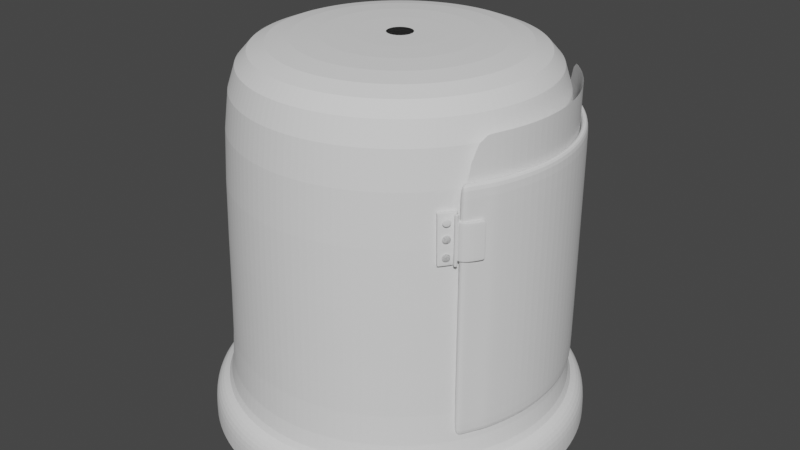 # Source: Lightv6.blend  (saved by Blender 3.4.6; exported with 4.5.12 LTS)
import bpy
from mathutils import Matrix  # noqa: F401  (used for matrix-valued properties, if any)

bpy.ops.wm.read_factory_settings(use_empty=True)
scene = bpy.context.scene
scene.name = 'Scene'

# ---- collections
col_collection = bpy.data.collections.new('Collection'); scene.collection.children.link(col_collection)

# ---- node groups
ng_auto_smooth = bpy.data.node_groups.new('Auto Smooth', 'GeometryNodeTree')
_s = ng_auto_smooth.interface.new_socket(name='Geometry', in_out='OUTPUT', socket_type='NodeSocketGeometry')
_s = ng_auto_smooth.interface.new_socket(name='Geometry', in_out='INPUT', socket_type='NodeSocketGeometry')
_s = ng_auto_smooth.interface.new_socket(name='Angle', in_out='INPUT', socket_type='NodeSocketFloat')
_s.subtype = 'ANGLE'
_s.min_value = 0.0
_s.max_value = 3.142
ng_auto_smooth.is_modifier = True
_N = ng_auto_smooth.nodes; _L = ng_auto_smooth.links
n0 = _N.new('NodeGroupOutput'); n0.name = 'Group Output'; n0.location = (480, -100)
n1 = _N.new('NodeGroupInput'); n1.name = 'Group Input'; n1.location = (-420, -300)
n2 = _N.new('NodeGroupInput'); n2.name = 'Group Input.001'; n2.location = (-60, -100)
n3 = _N.new('GeometryNodeSetShadeSmooth'); n3.name = 'Set Shade Smooth'; n3.location = (120, -100)
n3.domain = 'EDGE'
n4 = _N.new('GeometryNodeSetShadeSmooth'); n4.name = 'Set Shade Smooth.001'; n4.location = (300, -100)
n5 = _N.new('GeometryNodeInputMeshEdgeAngle'); n5.name = 'Edge Angle'; n5.location = (-420, -220)
n6 = _N.new('GeometryNodeInputEdgeSmooth'); n6.name = 'Is Edge Smooth'; n6.location = (-60, -160)
n7 = _N.new('GeometryNodeInputShadeSmooth'); n7.name = 'Is Face Smooth'; n7.location = (-240, -340)
n8 = _N.new('FunctionNodeBooleanMath'); n8.name = 'Boolean Math'; n8.location = (-60, -220)
n9 = _N.new('FunctionNodeCompare'); n9.name = 'Compare'; n9.location = (-240, -180)
n9.operation = 'LESS_EQUAL'
_L.new(n5.outputs[0], n9.inputs[0])
_L.new(n4.outputs[0], n0.inputs[0])
_L.new(n1.outputs[1], n9.inputs[1])
_L.new(n9.outputs[0], n8.inputs[0])
_L.new(n7.outputs[0], n8.inputs[1])
_L.new(n2.outputs[0], n3.inputs[0])
_L.new(n6.outputs[0], n3.inputs[1])
_L.new(n3.outputs[0], n4.inputs[0])
_L.new(n8.outputs[0], n3.inputs[2])
n0.is_active_output = True

# ---- world
world_world = bpy.data.worlds.new('World'); scene.world = world_world
world_world.use_nodes = True; world_world.node_tree.nodes.clear()
_N = world_world.node_tree.nodes; _L = world_world.node_tree.links
n0 = _N.new('ShaderNodeOutputWorld'); n0.name = 'World Output'; n0.location = (300, 300)
n1 = _N.new('ShaderNodeBackground'); n1.name = 'Background'; n1.location = (10, 300)
n1.inputs[0].default_value = (0.05088, 0.05088, 0.05088, 1.0)
_L.new(n1.outputs[0], n0.inputs[0])
n0.is_active_output = True
world_world.color = (0.05088, 0.05088, 0.05088)
world_world.use_sun_shadow = False
world_world.sun_shadow_jitter_overblur = 0.0

# ---- meshes
me_circle = bpy.data.meshes.new('Circle')
me_circle.from_pydata([(0.0, 1.0, 0.0), (-0.1951, 0.9808, 0.0), (-0.3827, 0.9239, 0.0), (-0.5556, 0.8315, 0.0), (-0.7071, 0.7071, 0.0), (-0.8315, 0.5556, 0.0), (-0.9239, 0.3827, 0.0), (-0.9808, 0.1951, 0.0), (-1.0, 0.0, 0.0), (-0.9808, -0.1951, 0.0), (-0.9239, -0.3827, 0.0), (-0.8315, -0.5556, 0.0), (-0.7071, -0.7071, 0.0), (-0.5556, -0.8315, 0.0), (-0.3827, -0.9239, 0.0), (-0.1951, -0.9808, 0.0), (0.0, -1.0, 0.0), (0.1951, -0.9808, 0.0), (0.3827, -0.9239, 0.0), (0.5556, -0.8315, 0.0), (0.7071, -0.7071, 0.0), (0.8315, -0.5556, 0.0), (0.9239, -0.3827, 0.0), (0.9808, -0.1951, 0.0), (1.0, 0.0, 0.0), (0.9808, 0.1951, 0.0), (0.9239, 0.3827, 0.0), (0.8315, 0.5556, 0.0), (0.7071, 0.7071, 0.0), (0.5556, 0.8315, 0.0), (0.3827, 0.9239, 0.0), (0.1951, 0.9808, 0.0), (-1.561e-09, 0.871, 0.1969), (-0.1699, 0.8543, 0.1969), (-0.3333, 0.8047, 0.1969), (-0.4839, 0.7243, 0.1969), (-0.6159, 0.6159, 0.1969), (-0.7243, 0.4839, 0.1969), (-0.8047, 0.3333, 0.1969), (-0.8543, 0.1699, 0.1969), (-0.871, 1.922e-09, 0.1969), (-0.8543, -0.1699, 0.1969), (-0.8047, -0.3333, 0.1969), (-0.7243, -0.4839, 0.1969), (-0.6159, -0.6159, 0.1969), (-0.4839, -0.7243, 0.1969), (-0.3333, -0.8047, 0.1969), (-0.1699, -0.8543, 0.1969), (-1.561e-09, -0.871, 0.1969), (0.1699, -0.8543, 0.1969), (0.3333, -0.8047, 0.1969), (0.4839, -0.7243, 0.1969), (0.6159, -0.6159, 0.1969), (0.7243, -0.4839, 0.1969), (0.8047, -0.3333, 0.1969), (0.8543, -0.1699, 0.1969), (0.871, 1.922e-09, 0.1969), (0.8543, 0.1699, 0.1969), (0.8047, 0.3333, 0.1969), (0.7243, 0.4839, 0.1969), (0.6159, 0.6159, 0.1969), (0.4839, 0.7243, 0.1969), (0.3333, 0.8047, 0.1969), (0.1699, 0.8543, 0.1969), (-1.561e-09, 0.871, 1.843), (-0.1699, 0.8543, 1.843), (-0.3333, 0.8047, 1.843), (-0.4839, 0.7243, 1.843), (-0.6159, 0.6159, 1.843), (-0.7243, 0.4839, 1.843), (-0.8047, 0.3333, 1.843), (-0.8543, 0.1699, 1.843), (-0.871, 1.922e-09, 1.843), (-0.8543, -0.1699, 1.843), (-0.8047, -0.3333, 1.843), (-0.7243, -0.4839, 1.843), (-0.6159, -0.6159, 1.843), (-0.4839, -0.7243, 1.843), (-0.3333, -0.8047, 1.843), (-0.1699, -0.8543, 1.843), (-1.561e-09, -0.871, 1.843), (0.1699, -0.8543, 1.843), (0.3333, -0.8047, 1.843), (0.4839, -0.7243, 1.843), (0.6159, -0.6159, 1.843), (0.7243, -0.4839, 1.843), (0.8047, -0.3333, 1.843), (0.8543, -0.1699, 1.843), (0.871, 1.922e-09, 1.843), (0.8543, 0.1699, 1.843), (0.8047, 0.3333, 1.843), (0.7243, 0.4839, 1.843), (0.6159, 0.6159, 1.843), (0.4839, 0.7243, 1.843), (0.3333, 0.8047, 1.843), (0.1699, 0.8543, 1.843), (-9.01e-10, 0.7258, 2.04), (-0.1416, 0.7118, 2.04), (-0.2777, 0.6705, 2.04), (-0.4032, 0.6035, 2.04), (-0.5132, 0.5132, 2.04), (-0.6035, 0.4032, 2.04), (-0.6705, 0.2777, 2.04), (-0.7118, 0.1416, 2.04), (-0.7258, 2.93e-09, 2.04), (-0.7118, -0.1416, 2.04), (-0.6705, -0.2777, 2.04), (-0.6035, -0.4032, 2.04), (-0.5132, -0.5132, 2.04), (-0.4032, -0.6035, 2.04), (-0.2777, -0.6705, 2.04), (-0.1416, -0.7118, 2.04), (-9.01e-10, -0.7258, 2.04), (0.1416, -0.7118, 2.04), (0.2777, -0.6705, 2.04), (0.4032, -0.6035, 2.04), (0.5132, -0.5132, 2.04), (0.6035, -0.4032, 2.04), (0.6705, -0.2777, 2.04), (0.7118, -0.1416, 2.04), (0.7258, 2.93e-09, 2.04), (0.7118, 0.1416, 2.04), (0.6705, 0.2777, 2.04), (0.6035, 0.4032, 2.04), (0.5132, 0.5132, 2.04), (0.4032, 0.6035, 2.04), (0.2777, 0.6705, 2.04), (0.1416, 0.7118, 2.04), (3.301e-09, 0.06653, 2.04), (-0.01298, 0.06525, 2.04), (-0.02546, 0.06146, 2.04), (-0.03696, 0.05531, 2.04), (-0.04704, 0.04704, 2.04), (-0.05531, 0.03696, 2.04), (-0.06146, 0.02546, 2.04), (-0.06525, 0.01298, 2.04), (-0.06653, 2.686e-10, 2.04), (-0.06525, -0.01298, 2.04), (-0.06146, -0.02546, 2.04), (-0.05531, -0.03696, 2.04), (-0.04704, -0.04704, 2.04), (-0.03696, -0.05531, 2.04), (-0.02546, -0.06146, 2.04), (-0.01298, -0.06525, 2.04), (3.301e-09, -0.06653, 2.04), (0.01298, -0.06525, 2.04), (0.02546, -0.06146, 2.04), (0.03696, -0.05531, 2.04), (0.04704, -0.04704, 2.04), (0.05531, -0.03696, 2.04), (0.06146, -0.02546, 2.04), (0.06525, -0.01298, 2.04), (0.06653, 2.686e-10, 2.04), (0.06525, 0.01298, 2.04), (0.06146, 0.02546, 2.04), (0.05531, 0.03696, 2.04), (0.04704, 0.04704, 2.04), (0.03696, 0.05531, 2.04), (0.02546, 0.06146, 2.04), (0.01298, 0.06525, 2.04), (0.0, 1.0, 0.1369), (-7.3e-10, 0.9397, 0.1969), (-0.1833, 0.9217, 0.1969), (-0.1951, 0.9808, 0.1369), (-0.3596, 0.8682, 0.1969), (-0.3827, 0.9239, 0.1369), (-0.5221, 0.7813, 0.1969), (-0.5556, 0.8315, 0.1369), (-0.6645, 0.6645, 0.1969), (-0.7071, 0.7071, 0.1369), (-0.7813, 0.5221, 0.1969), (-0.8315, 0.5556, 0.1369), (-0.8682, 0.3596, 0.1969), (-0.9239, 0.3827, 0.1369), (-0.9217, 0.1833, 0.1969), (-0.9808, 0.1951, 0.1369), (-0.9397, 8.984e-10, 0.1969), (-1.0, 0.0, 0.1369), (-0.9217, -0.1833, 0.1969), (-0.9808, -0.1951, 0.1369), (-0.8682, -0.3596, 0.1969), (-0.9239, -0.3827, 0.1369), (-0.7813, -0.5221, 0.1969), (-0.8315, -0.5556, 0.1369), (-0.6645, -0.6645, 0.1969), (-0.7071, -0.7071, 0.1369), (-0.5221, -0.7813, 0.1969), (-0.5556, -0.8315, 0.1369), (-0.3596, -0.8682, 0.1969), (-0.3827, -0.9239, 0.1369), (-0.1833, -0.9217, 0.1969), (-0.1951, -0.9808, 0.1369), (-7.3e-10, -0.9397, 0.1969), (0.0, -1.0, 0.1369), (0.1833, -0.9217, 0.1969), (0.1951, -0.9808, 0.1369), (0.3596, -0.8682, 0.1969), (0.3827, -0.9239, 0.1369), (0.5221, -0.7813, 0.1969), (0.5556, -0.8315, 0.1369), (0.6645, -0.6645, 0.1969), (0.7071, -0.7071, 0.1369), (0.7813, -0.5221, 0.1969), (0.8315, -0.5556, 0.1369), (0.8682, -0.3596, 0.1969), (0.9239, -0.3827, 0.1369), (0.9217, -0.1833, 0.1969), (0.9808, -0.1951, 0.1369), (0.9397, 8.984e-10, 0.1969), (1.0, 0.0, 0.1369), (0.9217, 0.1833, 0.1969), (0.9808, 0.1951, 0.1369), (0.8682, 0.3596, 0.1969), (0.9239, 0.3827, 0.1369), (0.7813, 0.5221, 0.1969), (0.8315, 0.5556, 0.1369), (0.6645, 0.6645, 0.1969), (0.7071, 0.7071, 0.1369), (0.5221, 0.7813, 0.1969), (0.5556, 0.8315, 0.1369), (0.3596, 0.8682, 0.1969), (0.3827, 0.9239, 0.1369), (0.1833, 0.9217, 0.1969), (0.1951, 0.9808, 0.1369), (0.7243, -0.4839, 0.1969), (0.8047, -0.3333, 0.1969), (0.8543, -0.1699, 0.1969), (0.871, 1.922e-09, 0.1969), (0.8543, 0.1699, 0.1969), (0.8047, 0.3333, 0.1969), (0.7243, 0.4839, 0.1969), (0.6159, 0.6159, 0.1969), (0.4839, 0.7243, 0.1969), (0.7243, -0.4839, 1.843), (0.8047, -0.3333, 1.843), (0.8543, -0.1699, 1.843), (0.871, 1.922e-09, 1.843), (0.8543, 0.1699, 1.843), (0.8047, 0.3333, 1.843), (0.7243, 0.4839, 1.843), (0.6159, 0.6159, 1.843), (0.4839, 0.7243, 1.843)], [], [(196, 50, 49, 194), (170, 37, 36, 168), (198, 51, 50, 196), (172, 38, 37, 170), (164, 34, 33, 162), (200, 52, 51, 198), (174, 39, 38, 172), (202, 53, 52, 200), (176, 40, 39, 174), (204, 54, 53, 202), (178, 41, 40, 176), (206, 55, 54, 204), (180, 42, 41, 178), (208, 56, 55, 206), (182, 43, 42, 180), (210, 57, 56, 208), (184, 44, 43, 182), (212, 58, 57, 210), (186, 45, 44, 184), (214, 59, 58, 212), (188, 46, 45, 186), (216, 60, 59, 214), (190, 47, 46, 188), (161, 32, 63, 222), (218, 61, 60, 216), (192, 48, 47, 190), (166, 35, 34, 164), (220, 62, 61, 218), (194, 49, 48, 192), (168, 36, 35, 166), (222, 63, 62, 220), (12, 185, 183, 11), (26, 213, 211, 25), (13, 187, 185, 12), (27, 215, 213, 26), (14, 189, 187, 13), (1, 163, 160, 0), (28, 217, 215, 27), (15, 191, 189, 14), (2, 165, 163, 1), (29, 219, 217, 28), (16, 193, 191, 15), (3, 167, 165, 2), (30, 221, 219, 29), (17, 195, 193, 16), (4, 169, 167, 3), (31, 223, 221, 30), (18, 197, 195, 17), (5, 171, 169, 4), (0, 160, 223, 31), (19, 199, 197, 18), (6, 173, 171, 5), (20, 201, 199, 19), (7, 175, 173, 6), (21, 203, 201, 20), (8, 177, 175, 7), (22, 205, 203, 21), (9, 179, 177, 8), (23, 207, 205, 22), (10, 181, 179, 9), (24, 209, 207, 23), (11, 183, 181, 10), (25, 211, 209, 24), (47, 79, 78, 46), (34, 66, 65, 33), (61, 93, 92, 60), (48, 80, 79, 47), (35, 67, 66, 34), (62, 94, 93, 61), (49, 81, 80, 48), (36, 68, 67, 35), (63, 95, 94, 62), (50, 82, 81, 49), (37, 69, 68, 36), (32, 64, 95, 63), (51, 83, 82, 50), (38, 70, 69, 37), (52, 84, 83, 51), (39, 71, 70, 38), (53, 85, 84, 52), (40, 72, 71, 39), (54, 86, 85, 53), (41, 73, 72, 40), (55, 87, 86, 54), (42, 74, 73, 41), (56, 88, 87, 55), (43, 75, 74, 42), (57, 89, 88, 56), (44, 76, 75, 43), (58, 90, 89, 57), (45, 77, 76, 44), (59, 91, 90, 58), (46, 78, 77, 45), (33, 65, 64, 32), (60, 92, 91, 59), (82, 114, 113, 81), (69, 101, 100, 68), (64, 96, 127, 95), (83, 115, 114, 82), (70, 102, 101, 69), (84, 116, 115, 83), (71, 103, 102, 70), (85, 117, 116, 84), (72, 104, 103, 71), (86, 118, 117, 85), (73, 105, 104, 72), (87, 119, 118, 86), (74, 106, 105, 73), (88, 120, 119, 87), (75, 107, 106, 74), (89, 121, 120, 88), (76, 108, 107, 75), (90, 122, 121, 89), (77, 109, 108, 76), (91, 123, 122, 90), (78, 110, 109, 77), (65, 97, 96, 64), (92, 124, 123, 91), (79, 111, 110, 78), (66, 98, 97, 65), (93, 125, 124, 92), (80, 112, 111, 79), (67, 99, 98, 66), (94, 126, 125, 93), (81, 113, 112, 80), (68, 100, 99, 67), (95, 127, 126, 94), (117, 149, 148, 116), (104, 136, 135, 103), (118, 150, 149, 117), (105, 137, 136, 104), (119, 151, 150, 118), (106, 138, 137, 105), (120, 152, 151, 119), (107, 139, 138, 106), (121, 153, 152, 120), (108, 140, 139, 107), (122, 154, 153, 121), (109, 141, 140, 108), (123, 155, 154, 122), (110, 142, 141, 109), (97, 129, 128, 96), (124, 156, 155, 123), (111, 143, 142, 110), (98, 130, 129, 97), (125, 157, 156, 124), (112, 144, 143, 111), (99, 131, 130, 98), (126, 158, 157, 125), (113, 145, 144, 112), (100, 132, 131, 99), (127, 159, 158, 126), (114, 146, 145, 113), (101, 133, 132, 100), (96, 128, 159, 127), (115, 147, 146, 114), (102, 134, 133, 101), (116, 148, 147, 115), (103, 135, 134, 102), (163, 162, 161, 160), (165, 164, 162, 163), (167, 166, 164, 165), (169, 168, 166, 167), (171, 170, 168, 169), (173, 172, 170, 171), (175, 174, 172, 173), (177, 176, 174, 175), (179, 178, 176, 177), (181, 180, 178, 179), (183, 182, 180, 181), (185, 184, 182, 183), (187, 186, 184, 185), (189, 188, 186, 187), (191, 190, 188, 189), (193, 192, 190, 191), (195, 194, 192, 193), (197, 196, 194, 195), (199, 198, 196, 197), (201, 200, 198, 199), (203, 202, 200, 201), (205, 204, 202, 203), (207, 206, 204, 205), (209, 208, 206, 207), (211, 210, 208, 209), (213, 212, 210, 211), (215, 214, 212, 213), (217, 216, 214, 215), (219, 218, 216, 217), (221, 220, 218, 219), (223, 222, 220, 221), (160, 161, 222, 223), (162, 33, 32, 161), (232, 241, 240, 231), (225, 234, 233, 224), (226, 235, 234, 225), (227, 236, 235, 226), (228, 237, 236, 227), (229, 238, 237, 228), (230, 239, 238, 229), (231, 240, 239, 230)])
_uv = me_circle.uv_layers.new(name='UVMap')
_uv.uv.foreach_set('vector', [0.0, 0.0, 0.0, 0.0, 0.0, 0.0, 0.0, 0.0, 0.0, 0.0, 0.0, 0.0, 0.0, 0.0, 0.0, 0.0, 0.0, 0.0, 0.0, 0.0, 0.0, 0.0, 0.0, 0.0, 0.0, 0.0, 0.0, 0.0, 0.0, 0.0, 0.0, 0.0, 0.0, 0.0, 0.0, 0.0, 0.0, 0.0, 0.0, 0.0, 0.0, 0.0, 0.0, 0.0, 0.0, 0.0, 0.0, 0.0, 0.0, 0.0, 0.0, 0.0, 0.0, 0.0, 0.0, 0.0, 0.0, 0.0, 0.0, 0.0, 0.0, 0.0, 0.0, 0.0, 0.0, 0.0, 0.0, 0.0, 0.0, 0.0, 0.0, 0.0, 0.0, 0.0, 0.0, 0.0, 0.0, 0.0, 0.0, 0.0, 0.0, 0.0, 0.0, 0.0, 0.0, 0.0, 0.0, 0.0, 0.0, 0.0, 0.0, 0.0, 0.0, 0.0, 0.0, 0.0, 0.0, 0.0, 0.0, 0.0, 0.0, 0.0, 0.0, 0.0, 0.0, 0.0, 0.0, 0.0, 0.0, 0.0, 0.0, 0.0, 0.0, 0.0, 0.0, 0.0, 0.0, 0.0, 0.0, 0.0, 0.0, 0.0, 0.0, 0.0, 0.0, 0.0, 0.0, 0.0, 0.0, 0.0, 0.0, 0.0, 0.0, 0.0, 0.0, 0.0, 0.0, 0.0, 0.0, 0.0, 0.0, 0.0, 0.0, 0.0, 0.0, 0.0, 0.0, 0.0, 0.0, 0.0, 0.0, 0.0, 0.0, 0.0, 0.0, 0.0, 0.0, 0.0, 0.0, 0.0, 0.0, 0.0, 0.0, 0.0, 0.0, 0.0, 0.0, 0.0, 0.0, 0.0, 0.0, 0.0, 0.0, 0.0, 0.0, 0.0, 0.0, 0.0, 0.0, 0.0, 0.0, 0.0, 0.0, 0.0, 0.0, 0.0, 0.0, 0.0, 0.0, 0.0, 0.0, 0.0, 0.0, 0.0, 0.0, 0.0, 0.0, 0.0, 0.0, 0.0, 0.0, 0.0, 0.0, 0.0, 0.0, 0.0, 0.0, 0.0, 0.0, 0.0, 0.0, 0.0, 0.0, 0.0, 0.0, 0.0, 0.0, 0.0, 0.0, 0.0, 0.0, 0.0, 0.0, 0.0, 0.0, 0.0, 0.0, 0.0, 0.0, 0.0, 0.0, 0.0, 0.0, 0.0, 0.0, 0.0, 0.0, 0.0, 0.0, 0.0, 0.0, 0.0, 0.0, 0.0, 0.0, 0.0, 0.0, 0.0, 0.0, 0.0, 0.0, 0.0, 0.0, 0.0, 0.0, 0.0, 0.0, 0.0, 0.0, 0.0, 0.0, 0.0, 0.0, 0.0, 0.0, 0.0, 0.0, 0.0, 0.0, 0.0, 0.0, 0.0, 0.0, 0.0, 0.0, 0.0, 0.0, 0.0, 0.0, 0.0, 0.0, 0.0, 0.0, 0.0, 0.0, 0.0, 0.0, 0.0, 0.0, 0.0, 0.0, 0.0, 0.0, 0.0, 0.0, 0.0, 0.0, 0.0, 0.0, 0.0, 0.0, 0.0, 0.0, 0.0, 0.0, 0.0, 0.0, 0.0, 0.0, 0.0, 0.0, 0.0, 0.0, 0.0, 0.0, 0.0, 0.0, 0.0, 0.0, 0.0, 0.0, 0.0, 0.0, 0.0, 0.0, 0.0, 0.0, 0.0, 0.0, 0.0, 0.0, 0.0, 0.0, 0.0, 0.0, 0.0, 0.0, 0.0, 0.0, 0.0, 0.0, 0.0, 0.0, 0.0, 0.0, 0.0, 0.0, 0.0, 0.0, 0.0, 0.0, 0.0, 0.0, 0.0, 0.0, 0.0, 0.0, 0.0, 0.0, 0.0, 0.0, 0.0, 0.0, 0.0, 0.0, 0.0, 0.0, 0.0, 0.0, 0.0, 0.0, 0.0, 0.0, 0.0, 0.0, 0.0, 0.0, 0.0, 0.0, 0.0, 0.0, 0.0, 0.0, 0.0, 0.0, 0.0, 0.0, 0.0, 0.0, 0.0, 0.0, 0.0, 0.0, 0.0, 0.0, 0.0, 0.0, 0.0, 0.0, 0.0, 0.0, 0.0, 0.0, 0.0, 0.0, 0.0, 0.0, 0.0, 0.0, 0.0, 0.0, 0.0, 0.0, 0.0, 0.0, 0.0, 0.0, 0.0, 0.0, 0.0, 0.0, 0.0, 0.0, 0.0, 0.0, 0.0, 0.0, 0.0, 0.0, 0.0, 0.0, 0.0, 0.0, 0.0, 0.0, 0.0, 0.0, 0.0, 0.0, 0.0, 0.0, 0.0, 0.0, 0.0, 0.0, 0.0, 0.0, 0.0, 0.0, 0.0, 0.0, 0.0, 0.0, 0.0, 0.0, 0.0, 0.0, 0.0, 0.0, 0.0, 0.0, 0.0, 0.0, 0.0, 0.0, 0.0, 0.0, 0.0, 0.0, 0.0, 0.0, 0.0, 0.0, 0.0, 0.0, 0.0, 0.0, 0.0, 0.0, 0.0, 0.0, 0.0, 0.0, 0.0, 0.0, 0.0, 0.0, 0.0, 0.0, 0.0, 0.0, 0.0, 0.0, 0.0, 0.0, 0.0, 0.0, 0.0, 0.0, 0.0, 0.0, 0.0, 0.0, 0.0, 0.0, 0.0, 0.0, 0.0, 0.0, 0.0, 0.0, 0.0, 0.0, 0.0, 0.0, 0.0, 0.0, 0.0, 0.0, 0.0, 0.0, 0.0, 0.0, 0.0, 0.0, 0.0, 0.0, 0.0, 0.0, 0.0, 0.0, 0.0, 0.0, 0.0, 0.0, 0.0, 0.0, 0.0, 0.0, 0.0, 0.0, 0.0, 0.0, 0.0, 0.0, 0.0, 0.0, 0.0, 0.0, 0.0, 0.0, 0.0, 0.0, 0.0, 0.0, 0.0, 0.0, 0.0, 0.0, 0.0, 0.0, 0.0, 0.0, 0.0, 0.0, 0.0, 0.0, 0.0, 0.0, 0.0, 0.0, 0.0, 0.0, 0.0, 0.0, 0.0, 0.0, 0.0, 0.0, 0.0, 0.0, 0.0, 0.0, 0.0, 0.0, 0.0, 0.0, 0.0, 0.0, 0.0, 0.0, 0.0, 0.0, 0.0, 0.0, 0.0, 0.0, 0.0, 0.0, 0.0, 0.0, 0.0, 0.0, 0.0, 0.0, 0.0, 0.0, 0.0, 0.0, 0.0, 0.0, 0.0, 0.0, 0.0, 0.0, 0.0, 0.0, 0.0, 0.0, 0.0, 0.0, 0.0, 0.0, 0.0, 0.0, 0.0, 0.0, 0.0, 0.0, 0.0, 0.0, 0.0, 0.0, 0.0, 0.0, 0.0, 0.0, 0.0, 0.0, 0.0, 0.0, 0.0, 0.0, 0.0, 0.0, 0.0, 0.0, 0.0, 0.0, 0.0, 0.0, 0.0, 0.0, 0.0, 0.0, 0.0, 0.0, 0.0, 0.0, 0.0, 0.0, 0.0, 0.0, 0.0, 0.0, 0.0, 0.0, 0.0, 0.0, 0.0, 0.0, 0.0, 0.0, 0.0, 0.0, 0.0, 0.0, 0.0, 0.0, 0.0, 0.0, 0.0, 0.0, 0.0, 0.0, 0.0, 0.0, 0.0, 0.0, 0.0, 0.0, 0.0, 0.0, 0.0, 0.0, 0.0, 0.0, 0.0, 0.0, 0.0, 0.0, 0.0, 0.0, 0.0, 0.0, 0.0, 0.0, 0.0, 0.0, 0.0, 0.0, 0.0, 0.0, 0.0, 0.0, 0.0, 0.0, 0.0, 0.0, 0.0, 0.0, 0.0, 0.0, 0.0, 0.0, 0.0, 0.0, 0.0, 0.0, 0.0, 0.0, 0.0, 0.0, 0.0, 0.0, 0.0, 0.0, 0.0, 0.0, 0.0, 0.0, 0.0, 0.0, 0.0, 0.0, 0.0, 0.0, 0.0, 0.0, 0.0, 0.0, 0.0, 0.0, 0.0, 0.0, 0.0, 0.0, 0.0, 0.0, 0.0, 0.0, 0.0, 0.0, 0.0, 0.0, 0.0, 0.0, 0.0, 0.0, 0.0, 0.0, 0.0, 0.0, 0.0, 0.0, 0.0, 0.0, 0.0, 0.0, 0.0, 0.0, 0.0, 0.0, 0.0, 0.0, 0.0, 0.0, 0.0, 0.0, 0.0, 0.0, 0.0, 0.0, 0.0, 0.0, 0.0, 0.0, 0.0, 0.0, 0.0, 0.0, 0.0, 0.0, 0.0, 0.0, 0.0, 0.0, 0.0, 0.0, 0.0, 0.0, 0.0, 0.0, 0.0, 0.0, 0.0, 0.0, 0.0, 0.0, 0.0, 0.0, 0.0, 0.0, 0.0, 0.0, 0.0, 0.0, 0.0, 0.0, 0.0, 0.0, 0.0, 0.0, 0.0, 0.0, 0.0, 0.0, 0.0, 0.0, 0.0, 0.0, 0.0, 0.0, 0.0, 0.0, 0.0, 0.0, 0.0, 0.0, 0.0, 0.0, 0.0, 0.0, 0.0, 0.0, 0.0, 0.0, 0.0, 0.0, 0.0, 0.0, 0.0, 0.0, 0.0, 0.0, 0.0, 0.0, 0.0, 0.0, 0.0, 0.0, 0.0, 0.0, 0.0, 0.0, 0.0, 0.0, 0.0, 0.0, 0.0, 0.0, 0.0, 0.0, 0.0, 0.0, 0.0, 0.0, 0.0, 0.0, 0.0, 0.0, 0.0, 0.0, 0.0, 0.0, 0.0, 0.0, 0.0, 0.0, 0.0, 0.0, 0.0, 0.0, 0.0, 0.0, 0.0, 0.0, 0.0, 0.0, 0.0, 0.0, 0.0, 0.0, 0.0, 0.0, 0.0, 0.0, 0.0, 0.0, 0.0, 0.0, 0.0, 0.0, 0.0, 0.0, 0.0, 0.0, 0.0, 0.0, 0.0, 0.0, 0.0, 0.0, 0.0, 0.0, 0.0, 0.0, 0.0, 0.0, 0.0, 0.0, 0.0, 0.0, 0.0, 0.0, 0.0, 0.0, 0.0, 0.0, 0.0, 0.0, 0.0, 0.0, 0.0, 0.0, 0.0, 0.0, 0.0, 0.0, 0.0, 0.0, 0.0, 0.0, 0.0, 0.0, 0.0, 0.0, 0.0, 0.0, 0.0, 0.0, 0.0, 0.0, 0.0, 0.0, 0.0, 0.0, 0.0, 0.0, 0.0, 0.0, 0.0, 0.0, 0.0, 0.0, 0.0, 0.0, 0.0, 0.0, 0.0, 0.0, 0.0, 0.0, 0.0, 0.0, 0.0, 0.0, 0.0, 0.0, 0.0, 0.0, 0.0, 0.0, 0.0, 0.0, 0.0, 0.0, 0.0, 0.0, 0.0, 0.0, 0.0, 0.0, 0.0, 0.0, 0.0, 0.0, 0.0, 0.0, 0.0, 0.0, 0.0, 0.0, 0.0, 0.0, 0.0, 0.0, 0.0, 0.0, 0.0, 0.0, 0.0, 0.0, 0.0, 0.0, 0.0, 0.0, 0.0, 0.0, 0.0, 0.0, 0.0, 0.0, 0.0, 0.0, 0.0, 0.0, 0.0, 0.0, 0.0, 0.0, 0.0, 0.0, 0.0, 0.0, 0.0, 0.0, 0.0, 0.0, 0.0, 0.0, 0.0, 0.0, 0.0, 0.0, 0.0, 0.0, 0.0, 0.0, 0.0, 0.0, 0.0, 0.0, 0.0, 0.0, 0.0, 0.0, 0.0, 0.0, 0.0, 0.0, 0.0, 0.0, 0.0, 0.0, 0.0, 0.0, 0.0, 0.0, 0.0, 0.0, 0.0, 0.0, 0.0, 0.0, 0.0, 0.0, 0.0, 0.0, 0.0, 0.0, 0.0, 0.0, 0.0, 0.0, 0.0, 0.0, 0.0, 0.0, 0.0, 0.0, 0.0, 0.0, 0.0, 0.0, 0.0, 0.0, 0.0, 0.0, 0.0, 0.0, 0.0, 0.0, 0.0, 0.0, 0.0, 0.0, 0.0, 0.0, 0.0, 0.0, 0.0, 0.0, 0.0, 0.0, 0.0, 0.0, 0.0, 0.0, 0.0, 0.0, 0.0, 0.0, 0.0, 0.0, 0.0, 0.0, 0.0, 0.0, 0.0, 0.0, 0.0, 0.0, 0.0, 0.0, 0.0, 0.0, 0.0, 0.0, 0.0, 0.0, 0.0, 0.0, 0.0, 0.0, 0.0, 0.0, 0.0, 0.0, 0.0, 0.0, 0.0, 0.0, 0.0, 0.0, 0.0, 0.0, 0.0, 0.0, 0.0, 0.0, 0.0, 0.0, 0.0, 0.0, 0.0, 0.0, 0.0, 0.0, 0.0, 0.0, 0.0, 0.0, 0.0, 0.0, 0.0, 0.0, 0.0, 0.0, 0.0, 0.0, 0.0, 0.0, 0.0, 0.0, 0.0, 0.0, 0.0, 0.0, 0.0, 0.0, 0.0, 0.0, 0.0, 0.0, 0.0, 0.0, 0.0, 0.0, 0.0, 0.0, 0.0, 0.0, 0.0, 0.0, 0.0, 0.0, 0.0, 0.0, 0.0, 0.0, 0.0, 0.0, 0.0, 0.0, 0.0, 0.0, 0.0, 0.0, 0.0, 0.0, 0.0, 0.0, 0.0, 0.0, 0.0, 0.0, 0.0, 0.0, 0.0, 0.0, 0.0, 0.0, 0.0, 0.0, 0.0, 0.0, 0.0, 0.0, 0.0, 0.0, 0.0, 0.0, 0.0, 0.0, 0.0, 0.0, 0.0, 0.0, 0.0, 0.0, 0.0, 0.0, 0.0, 0.0, 0.0, 0.0, 0.0, 0.0, 0.0, 0.0, 0.0, 0.0, 0.0, 0.0, 0.0, 0.0, 0.0, 0.0, 0.0, 0.0, 0.0, 0.0, 0.0, 0.0, 0.0, 0.0, 0.0, 0.0, 0.0, 0.0, 0.0, 0.0, 0.0, 0.0, 0.0, 0.0, 0.0, 0.0, 0.0, 0.0, 0.0, 0.0, 0.0, 0.0, 0.0, 0.0, 0.0, 0.0, 0.0, 0.0, 0.0, 0.0, 0.0, 0.0, 0.0, 0.0, 0.0, 0.0, 0.0, 0.0, 0.0, 0.0, 0.0, 0.0, 0.0, 0.0, 0.0, 0.0, 0.0, 0.0, 0.0, 0.0, 0.0, 0.0, 0.0, 0.0, 0.0, 0.0, 0.0, 0.0, 0.0, 0.0, 0.0, 0.0, 0.0, 0.0, 0.0, 0.0, 0.0, 0.0, 0.0, 0.0, 0.0, 0.0, 0.0, 0.0, 0.0, 0.0, 0.0, 0.0, 0.0, 0.0, 0.0, 0.0, 0.0, 0.0, 0.0, 0.0, 0.0, 0.0, 0.0, 0.0, 0.0, 0.0, 0.0, 0.0, 0.0, 0.0, 0.0, 0.0, 0.0, 0.0, 0.0, 0.0, 0.0, 0.0, 0.0, 0.0, 0.0, 0.0, 0.0, 0.0, 0.0, 0.0, 0.0, 0.0, 0.0, 0.0, 0.0, 0.0, 0.0, 0.0, 0.0, 0.0, 0.0, 0.0, 0.0, 0.0, 0.0, 0.0, 0.0, 0.0, 0.0, 0.0, 0.0, 0.0, 0.0, 0.0, 0.0, 0.0, 0.0, 0.0, 0.0, 0.0, 0.0, 0.0, 0.0, 0.0, 0.0, 0.0, 0.0, 0.0, 0.0, 0.0, 0.0, 0.0, 0.0, 0.0, 0.0, 0.0, 0.0, 0.0, 0.0, 0.0, 0.0, 0.0, 0.0, 0.0, 0.0, 0.0, 0.0, 0.0, 0.0, 0.0, 0.0, 0.0, 0.0, 0.0, 0.0, 0.0, 0.0, 0.0, 0.0, 0.0, 0.0, 0.0, 0.0, 0.0, 0.0, 0.0, 0.0, 0.0, 0.0, 0.0, 0.0, 0.0, 0.0, 0.0, 0.0, 0.0, 0.0, 0.0, 0.0, 0.0, 0.0, 0.0, 0.0, 0.0, 0.0, 0.0, 0.0, 0.0, 0.0, 0.0, 0.0, 0.0, 0.0, 0.0, 0.0, 0.0, 0.0, 0.0, 0.0, 0.0, 0.0, 0.0, 0.0, 0.0, 0.0, 0.0, 0.0, 0.0, 0.0, 0.0, 0.0, 0.0, 0.0, 0.0, 0.0, 0.0, 0.0, 0.0, 0.0, 0.0, 0.0, 0.0, 0.0, 0.0, 0.0, 0.0, 0.0, 0.0, 0.0, 0.0, 0.0, 0.0, 0.0, 0.0, 0.0, 0.0, 0.0, 0.0, 0.0, 0.0, 0.0, 0.0, 0.0, 0.0, 0.0, 0.0, 0.0, 0.0, 0.0, 0.0, 0.0, 0.0, 0.0, 0.0, 0.0, 0.0, 0.0, 0.0, 0.0, 0.0, 0.0, 0.0, 0.0, 0.0, 0.0, 0.0, 0.0, 0.0, 0.0, 0.0, 0.0, 0.0, 0.0, 0.0, 0.0, 0.0, 0.0, 0.0, 0.0, 0.0, 0.0, 0.0, 0.0, 0.0, 0.0])
me_circle.update()
me_circle_001 = bpy.data.meshes.new('Circle.001')
me_circle_001.from_pydata([(0.7243, -0.4839, 0.3444), (0.8047, -0.3333, 0.3444), (0.8543, -0.1699, 0.3444), (0.871, 0.0, 0.3444), (0.8543, 0.1699, 0.3444), (0.8047, 0.3333, 0.3444), (0.7243, 0.4839, 0.3444), (0.6159, 0.6159, 0.3444), (0.4839, 0.7243, 0.3444), (0.7243, -0.4839, 1.649), (0.8047, -0.3333, 1.649), (0.8543, -0.1699, 1.649), (0.871, 0.0, 1.649), (0.8543, 0.1699, 1.649), (0.8047, 0.3333, 1.649), (0.7243, 0.4839, 1.649), (0.6159, 0.6159, 1.649), (0.4839, 0.7243, 1.649), (0.6159, 0.6159, 1.559), (0.6159, 0.6159, 0.4345), (0.4839, 0.7243, 0.4345), (0.4839, 0.7243, 1.559), (0.7243, -0.4839, 1.559), (0.7243, -0.4839, 0.4345), (0.8047, -0.3333, 0.4345), (0.8047, -0.3333, 1.559), (0.8543, -0.1699, 0.4345), (0.8543, -0.1699, 1.559), (0.871, 0.0, 0.4345), (0.871, 0.0, 1.559), (0.8543, 0.1699, 0.4345), (0.8543, 0.1699, 1.559), (0.8047, 0.3333, 0.4345), (0.8047, 0.3333, 1.559), (0.7243, 0.4839, 0.4345), (0.7243, 0.4839, 1.559), (0.5422, 0.6764, 0.4345), (0.5595, 0.6622, 0.4345), (0.5595, 0.6622, 1.559), (0.5422, 0.6764, 1.559), (0.5422, 0.6764, 1.649), (0.5595, 0.6622, 1.649), (0.5595, 0.6622, 0.3444), (0.5422, 0.6764, 0.3444), (0.744, -0.447, 0.4345), (0.785, -0.3703, 0.4345), (0.785, -0.3703, 1.559), (0.744, -0.447, 1.559), (0.785, -0.3703, 1.649), (0.744, -0.447, 1.649), (0.744, -0.447, 0.3444), (0.785, -0.3703, 0.3444)], [], [(7, 6, 34, 19), (2, 1, 24, 26), (3, 2, 26, 28), (4, 3, 28, 30), (5, 4, 30, 32), (6, 5, 32, 34), (38, 18, 16, 41), (8, 43, 36, 20), (22, 47, 44, 23), (35, 33, 14, 15), (33, 31, 13, 14), (31, 29, 12, 13), (29, 27, 11, 12), (27, 25, 10, 11), (25, 46, 48, 10), (21, 39, 40, 17), (35, 18, 19, 34), (33, 35, 34, 32), (31, 33, 32, 30), (29, 31, 30, 28), (27, 29, 28, 26), (25, 27, 26, 24), (47, 22, 9, 49), (42, 7, 19, 37), (18, 35, 15, 16), (46, 25, 24, 45), (18, 38, 37, 19), (39, 36, 37, 38), (42, 37, 36, 43), (38, 41, 40, 39), (39, 21, 20, 36), (50, 0, 23, 44), (50, 44, 45, 51), (47, 49, 48, 46), (46, 45, 44, 47), (1, 51, 45, 24)])
_uv = me_circle_001.uv_layers.new(name='UVMap')
_uv.uv.foreach_set('vector', [0.0, 0.0, 0.0, 0.0, 0.0, 0.0, 0.0, 0.0, 0.0, 0.0, 0.0, 0.0, 0.0, 0.0, 0.0, 0.0, 0.0, 0.0, 0.0, 0.0, 0.0, 0.0, 0.0, 0.0, 0.0, 0.0, 0.0, 0.0, 0.0, 0.0, 0.0, 0.0, 0.0, 0.0, 0.0, 0.0, 0.0, 0.0, 0.0, 0.0, 0.0, 0.0, 0.0, 0.0, 0.0, 0.0, 0.0, 0.0, 0.0, 0.0, 0.0, 0.0, 0.0, 0.0, 0.0, 0.0, 0.0, 0.0, 0.0, 0.0, 0.0, 0.0, 0.0, 0.0, 0.0, 0.0, 0.0, 0.0, 0.0, 0.0, 0.0, 0.0, 0.0, 0.0, 0.0, 0.0, 0.0, 0.0, 0.0, 0.0, 0.0, 0.0, 0.0, 0.0, 0.0, 0.0, 0.0, 0.0, 0.0, 0.0, 0.0, 0.0, 0.0, 0.0, 0.0, 0.0, 0.0, 0.0, 0.0, 0.0, 0.0, 0.0, 0.0, 0.0, 0.0, 0.0, 0.0, 0.0, 0.0, 0.0, 0.0, 0.0, 0.0, 0.0, 0.0, 0.0, 0.0, 0.0, 0.0, 0.0, 0.0, 0.0, 0.0, 0.0, 0.0, 0.0, 0.0, 0.0, 0.0, 0.0, 0.0, 0.0, 0.0, 0.0, 0.0, 0.0, 0.0, 0.0, 0.0, 0.0, 0.0, 0.0, 0.0, 0.0, 0.0, 0.0, 0.0, 0.0, 0.0, 0.0, 0.0, 0.0, 0.0, 0.0, 0.0, 0.0, 0.0, 0.0, 0.0, 0.0, 0.0, 0.0, 0.0, 0.0, 0.0, 0.0, 0.0, 0.0, 0.0, 0.0, 0.0, 0.0, 0.0, 0.0, 0.0, 0.0, 0.0, 0.0, 0.0, 0.0, 0.0, 0.0, 0.0, 0.0, 0.0, 0.0, 0.0, 0.0, 0.0, 0.0, 0.0, 0.0, 0.0, 0.0, 0.0, 0.0, 0.0, 0.0, 0.0, 0.0, 0.0, 0.0, 0.0, 0.0, 0.0, 0.0, 0.0, 0.0, 0.0, 0.0, 0.0, 0.0, 0.0, 0.0, 0.0, 0.0, 0.0, 0.0, 0.0, 0.0, 0.0, 0.0, 0.0, 0.0, 0.0, 0.0, 0.0, 0.0, 0.0, 0.0, 0.0, 0.0, 0.0, 0.0, 0.0, 0.0, 0.0, 0.0, 0.0, 0.0, 0.0, 0.0, 0.0, 0.0, 0.0, 0.0, 0.0, 0.0, 0.0, 0.0, 0.0, 0.0, 0.0, 0.0, 0.0, 0.0, 0.0, 0.0, 0.0, 0.0, 0.0, 0.0, 0.0, 0.0, 0.0, 0.0, 0.0, 0.0, 0.0, 0.0, 0.0, 0.0, 0.0, 0.0, 0.0, 0.0, 0.0, 0.0, 0.0, 0.0, 0.0, 0.0, 0.0, 0.0, 0.0, 0.0, 0.0, 0.0])
me_circle_001.update()
me_circle_002 = bpy.data.meshes.new('Circle.002')
me_circle_002.from_pydata([(0.6661, -0.5548, 1.311), (0.7243, -0.4839, 1.311), (0.6661, -0.5548, 1.5), (0.7243, -0.4839, 1.5), (0.6661, -0.5548, 1.281), (0.7243, -0.4839, 1.281), (0.6661, -0.5548, 1.532), (0.7243, -0.4839, 1.532), (0.766, -0.499, 1.311), (0.766, -0.499, 1.5), (0.8166, -0.4127, 1.311), (0.8166, -0.4127, 1.5), (0.7348, -0.4877, 1.5), (0.7348, -0.4877, 1.311)], [], [(1, 3, 2, 0), (2, 3, 7, 6), (1, 0, 4, 5), (12, 13, 8, 9), (9, 8, 10, 11), (3, 1, 13, 12)])
_uv = me_circle_002.uv_layers.new(name='UVMap')
_uv.uv.foreach_set('vector', [0.0, 0.0, 0.0, 0.0, 0.0, 0.0, 0.0, 0.0, 0.0, 0.0, 0.0, 0.0, 0.0, 0.0, 0.0, 0.0, 0.0, 0.0, 0.0, 0.0, 0.0, 0.0, 0.0, 0.0, 0.0, 0.0, 0.0, 0.0, 0.0, 0.0, 0.0, 0.0, 0.0, 0.0, 0.0, 0.0, 0.0, 0.0, 0.0, 0.0, 0.0, 0.0, 0.0, 0.0, 0.0, 0.0, 0.0, 0.0])
me_circle_002.update()
me_cylinder = bpy.data.meshes.new('Cylinder')
me_cylinder.from_pydata([(-2.794e-09, 0.9586, -1.0), (0.0, 1.0, -0.96), (2.794e-09, 0.9586, 1.0), (0.0, 1.0, 0.96), (0.4793, 0.8301, -1.0), (0.5, 0.866, -0.96), (0.4793, 0.8301, 1.0), (0.5, 0.866, 0.96), (0.8301, 0.4793, -1.0), (0.866, 0.5, -0.96), (0.8301, 0.4793, 1.0), (0.866, 0.5, 0.96), (0.9586, 2.794e-09, -1.0), (1.0, 0.0, -0.96), (0.9586, -2.794e-09, 1.0), (1.0, 0.0, 0.96), (0.8301, -0.4793, -1.0), (0.866, -0.5, -0.96), (0.8301, -0.4793, 1.0), (0.866, -0.5, 0.96), (0.4793, -0.8301, -1.0), (0.5, -0.866, -0.96), (0.4793, -0.8301, 1.0), (0.5, -0.866, 0.96), (2.794e-09, -0.9586, -1.0), (0.0, -1.0, -0.96), (-2.794e-09, -0.9586, 1.0), (0.0, -1.0, 0.96), (-0.4793, -0.8301, -1.0), (-0.5, -0.866, -0.96), (-0.4793, -0.8301, 1.0), (-0.5, -0.866, 0.96), (-0.8301, -0.4793, -1.0), (-0.866, -0.5, -0.96), (-0.8301, -0.4793, 1.0), (-0.866, -0.5, 0.96), (-0.9586, -2.794e-09, -1.0), (-1.0, 0.0, -0.96), (-0.9586, 2.794e-09, 1.0), (-1.0, 0.0, 0.96), (-0.8301, 0.4793, -1.0), (-0.866, 0.5, -0.96), (-0.8301, 0.4793, 1.0), (-0.866, 0.5, 0.96), (-0.4793, 0.8301, -1.0), (-0.5, 0.866, -0.96), (-0.4793, 0.8301, 1.0), (-0.5, 0.866, 0.96)], [], [(45, 47, 3, 1), (9, 11, 15, 13), (13, 15, 19, 17), (17, 19, 23, 21), (21, 23, 27, 25), (25, 27, 31, 29), (29, 31, 35, 33), (33, 35, 39, 37), (37, 39, 43, 41), (41, 43, 47, 45), (5, 7, 11, 9), (6, 2, 46, 42, 38, 34, 30, 26, 22, 18, 14, 10), (1, 3, 7, 5), (1, 5, 4, 0), (7, 3, 2, 6), (5, 9, 8, 4), (11, 7, 6, 10), (9, 13, 12, 8), (15, 11, 10, 14), (13, 17, 16, 12), (19, 15, 14, 18), (17, 21, 20, 16), (23, 19, 18, 22), (21, 25, 24, 20), (27, 23, 22, 26), (25, 29, 28, 24), (31, 27, 26, 30), (29, 33, 32, 28), (35, 31, 30, 34), (33, 37, 36, 32), (39, 35, 34, 38), (37, 41, 40, 36), (43, 39, 38, 42), (41, 45, 44, 40), (47, 43, 42, 46), (45, 1, 0, 44), (3, 47, 46, 2), (0, 4, 8, 12, 16, 20, 24, 28, 32, 36, 40, 44)])
me_cylinder.polygons.foreach_set('use_smooth', [True] * 38)
_uv = me_cylinder.uv_layers.new(name='UVMap')
_uv.uv.foreach_set('vector', [0.08333, 0.51, 0.08333, 0.99, 7.451e-08, 0.99, 7.451e-08, 0.51, 0.8333, 0.51, 0.8333, 0.99, 0.75, 0.99, 0.75, 0.51, 0.75, 0.51, 0.75, 0.99, 0.6667, 0.99, 0.6667, 0.51, 0.6667, 0.51, 0.6667, 0.99, 0.5833, 0.99, 0.5833, 0.51, 0.5833, 0.51, 0.5833, 0.99, 0.5, 0.99, 0.5, 0.51, 0.5, 0.51, 0.5, 0.99, 0.4167, 0.99, 0.4167, 0.51, 0.4167, 0.51, 0.4167, 0.99, 0.3333, 0.99, 0.3333, 0.51, 0.3333, 0.51, 0.3333, 0.99, 0.25, 0.99, 0.25, 0.51, 0.25, 0.51, 0.25, 0.99, 0.1667, 0.99, 0.1667, 0.51, 0.1667, 0.51, 0.1667, 0.99, 0.08333, 0.99, 0.08333, 0.51, 0.9167, 0.51, 0.9167, 0.99, 0.8333, 0.99, 0.8333, 0.51, 0.365, 0.4492, 0.25, 0.4801, 0.135, 0.4492, 0.05077, 0.365, 0.01995, 0.25, 0.05077, 0.135, 0.135, 0.05077, 0.25, 0.01995, 0.365, 0.05077, 0.4492, 0.135, 0.4801, 0.25, 0.4492, 0.365, 1.0, 0.51, 1.0, 0.99, 0.9167, 0.99, 0.9167, 0.51, 0.75, 0.49, 0.87, 0.4578, 0.865, 0.4492, 0.75, 0.4801, 0.37, 0.4578, 0.25, 0.49, 0.25, 0.4801, 0.365, 0.4492, 0.87, 0.4578, 0.9578, 0.37, 0.9492, 0.365, 0.865, 0.4492, 0.4578, 0.37, 0.37, 0.4578, 0.365, 0.4492, 0.4492, 0.365, 0.9578, 0.37, 0.99, 0.25, 0.9801, 0.25, 0.9492, 0.365, 0.49, 0.25, 0.4578, 0.37, 0.4492, 0.365, 0.4801, 0.25, 0.99, 0.25, 0.9578, 0.13, 0.9492, 0.135, 0.9801, 0.25, 0.4578, 0.13, 0.49, 0.25, 0.4801, 0.25, 0.4492, 0.135, 0.9578, 0.13, 0.87, 0.04215, 0.865, 0.05077, 0.9492, 0.135, 0.37, 0.04215, 0.4578, 0.13, 0.4492, 0.135, 0.365, 0.05077, 0.87, 0.04215, 0.75, 0.01, 0.75, 0.01995, 0.865, 0.05077, 0.25, 0.01, 0.37, 0.04215, 0.365, 0.05077, 0.25, 0.01995, 0.75, 0.01, 0.63, 0.04215, 0.635, 0.05077, 0.75, 0.01995, 0.13, 0.04215, 0.25, 0.01, 0.25, 0.01995, 0.135, 0.05077, 0.63, 0.04215, 0.5422, 0.13, 0.5508, 0.135, 0.635, 0.05077, 0.04215, 0.13, 0.13, 0.04215, 0.135, 0.05077, 0.05077, 0.135, 0.5422, 0.13, 0.51, 0.25, 0.5199, 0.25, 0.5508, 0.135, 0.01, 0.25, 0.04215, 0.13, 0.05077, 0.135, 0.01995, 0.25, 0.51, 0.25, 0.5422, 0.37, 0.5508, 0.365, 0.5199, 0.25, 0.04215, 0.37, 0.01, 0.25, 0.01995, 0.25, 0.05077, 0.365, 0.5422, 0.37, 0.63, 0.4578, 0.635, 0.4492, 0.5508, 0.365, 0.13, 0.4578, 0.04215, 0.37, 0.05077, 0.365, 0.135, 0.4492, 0.63, 0.4578, 0.75, 0.49, 0.75, 0.4801, 0.635, 0.4492, 0.25, 0.49, 0.13, 0.4578, 0.135, 0.4492, 0.25, 0.4801, 0.75, 0.4801, 0.865, 0.4492, 0.9492, 0.365, 0.9801, 0.25, 0.9492, 0.135, 0.865, 0.05077, 0.75, 0.01995, 0.635, 0.05077, 0.5508, 0.135, 0.5199, 0.25, 0.5508, 0.365, 0.635, 0.4492])
me_cylinder.update()
me_circle_004 = bpy.data.meshes.new('Circle.004')
me_circle_004.from_pydata([(-0.000291, 0.02026, -0.002547), (-0.01026, 0.01758, -0.002547), (-0.01756, 0.01028, -0.002547), (-0.02023, 0.0003134, -0.002547), (-0.01756, -0.009658, -0.002547), (-0.01026, -0.01696, -0.002547), (-0.000291, -0.01963, -0.002547), (0.00968, -0.01696, -0.002547), (0.01698, -0.009658, -0.002547), (0.01965, 0.0003134, -0.002547), (0.01698, 0.01028, -0.002547), (0.00968, 0.01758, -0.002547), (-0.000291, 0.02026, -0.004844), (-0.01026, 0.01758, -0.004844), (-0.01756, 0.01028, -0.004844), (-0.02023, 0.0003134, -0.004844), (-0.01756, -0.009658, -0.004844), (-0.01026, -0.01696, -0.004844), (-0.000291, -0.01963, -0.004844), (0.00968, -0.01696, -0.004844), (0.01698, -0.009658, -0.004844), (0.01965, 0.0003134, -0.004844), (0.01698, 0.01028, -0.004844), (0.00968, 0.01758, -0.004844), (0.008464, 0.005744, -0.000244), (-0.005157, 0.009394, -0.000244), (0.004575, -0.008767, -0.000244), (-0.009046, -0.005118, -0.000244), (0.07537, -0.002934, -0.002939), (0.0654, -0.005606, -0.002939), (0.0581, -0.01291, -0.002939), (0.05542, -0.02288, -0.002939), (0.0581, -0.03285, -0.002939), (0.0654, -0.04015, -0.002939), (0.07537, -0.04282, -0.002939), (0.08534, -0.04015, -0.002939), (0.09264, -0.03285, -0.002939), (0.09531, -0.02288, -0.002939), (0.09264, -0.01291, -0.002939), (0.08534, -0.005606, -0.002939), (0.07537, -0.002934, -0.005236), (0.0654, -0.005606, -0.005236), (0.0581, -0.01291, -0.005236), (0.05542, -0.02288, -0.005236), (0.0581, -0.03285, -0.005236), (0.0654, -0.04015, -0.005236), (0.07537, -0.04282, -0.005236), (0.08534, -0.04015, -0.005236), (0.09264, -0.03285, -0.005236), (0.09531, -0.02288, -0.005236), (0.09264, -0.01291, -0.005236), (0.08534, -0.005606, -0.005236), (0.08412, -0.01745, -0.0006359), (0.0705, -0.0138, -0.0006359), (0.08023, -0.03196, -0.0006359), (0.06661, -0.02831, -0.0006359), (0.07537, -0.002934, -0.002939), (0.0654, -0.005606, -0.002939), (0.0581, -0.01291, -0.002939), (0.05542, -0.02288, -0.002939), (0.0581, -0.03285, -0.002939), (0.0654, -0.04015, -0.002939), (0.07537, -0.04282, -0.002939), (0.08534, -0.04015, -0.002939), (0.09264, -0.03285, -0.002939), (0.09531, -0.02288, -0.002939), (0.09264, -0.01291, -0.002939), (0.08534, -0.005606, -0.002939), (0.07537, -0.002934, -0.005236), (0.0654, -0.005606, -0.005236), (0.0581, -0.01291, -0.005236), (0.05542, -0.02288, -0.005236), (0.0581, -0.03285, -0.005236), (0.0654, -0.04015, -0.005236), (0.07537, -0.04282, -0.005236), (0.08534, -0.04015, -0.005236), (0.09264, -0.03285, -0.005236), (0.09531, -0.02288, -0.005236), (0.09264, -0.01291, -0.005236), (0.08534, -0.005606, -0.005236), (0.08412, -0.01745, -0.0006359), (0.0705, -0.0138, -0.0006359), (0.08023, -0.03196, -0.0006359), (0.06661, -0.02831, -0.0006359), (0.1598, -0.02881, -0.003376), (0.1498, -0.03148, -0.003376), (0.1425, -0.03878, -0.003376), (0.1398, -0.04875, -0.003376), (0.1425, -0.05873, -0.003376), (0.1498, -0.06602, -0.003376), (0.1598, -0.0687, -0.003376), (0.1698, -0.06602, -0.003376), (0.1771, -0.05873, -0.003376), (0.1797, -0.04875, -0.003376), (0.1771, -0.03878, -0.003376), (0.1698, -0.03148, -0.003376), (0.1598, -0.02881, -0.005674), (0.1498, -0.03148, -0.005674), (0.1425, -0.03878, -0.005674), (0.1398, -0.04875, -0.005674), (0.1425, -0.05873, -0.005674), (0.1498, -0.06602, -0.005674), (0.1598, -0.0687, -0.005674), (0.1698, -0.06602, -0.005674), (0.1771, -0.05873, -0.005674), (0.1797, -0.04875, -0.005674), (0.1771, -0.03878, -0.005674), (0.1698, -0.03148, -0.005674), (0.1685, -0.04332, -0.001073), (0.1549, -0.03967, -0.001073), (0.1647, -0.05783, -0.001073), (0.151, -0.05418, -0.001073), (0.1598, -0.02881, -0.003376), (0.1498, -0.03148, -0.003376), (0.1425, -0.03878, -0.003376), (0.1398, -0.04875, -0.003376), (0.1425, -0.05873, -0.003376), (0.1498, -0.06602, -0.003376), (0.1598, -0.0687, -0.003376), (0.1698, -0.06602, -0.003376), (0.1771, -0.05873, -0.003376), (0.1797, -0.04875, -0.003376), (0.1771, -0.03878, -0.003376), (0.1698, -0.03148, -0.003376), (0.1598, -0.02881, -0.005674), (0.1498, -0.03148, -0.005674), (0.1425, -0.03878, -0.005674), (0.1398, -0.04875, -0.005674), (0.1425, -0.05873, -0.005674), (0.1498, -0.06602, -0.005674), (0.1598, -0.0687, -0.005674), (0.1698, -0.06602, -0.005674), (0.1771, -0.05873, -0.005674), (0.1797, -0.04875, -0.005674), (0.1771, -0.03878, -0.005674), (0.1698, -0.03148, -0.005674), (0.1685, -0.04332, -0.001073), (0.1549, -0.03967, -0.001073), (0.1647, -0.05783, -0.001073), (0.151, -0.05418, -0.001073)], [], [(6, 5, 17, 18), (3, 2, 14, 15), (10, 9, 21, 22), (7, 6, 18, 19), (4, 3, 15, 16), (11, 10, 22, 23), (1, 0, 12, 13), (8, 7, 19, 20), (5, 4, 16, 17), (0, 11, 23, 12), (2, 1, 13, 14), (9, 8, 20, 21), (11, 24, 9, 10), (24, 26, 8, 9), (26, 6, 7, 8), (0, 25, 24, 11), (25, 27, 26, 24), (27, 5, 6, 26), (1, 2, 25, 0), (2, 3, 27, 25), (3, 4, 5, 27), (34, 33, 45, 46), (31, 30, 42, 43), (38, 37, 49, 50), (35, 34, 46, 47), (32, 31, 43, 44), (39, 38, 50, 51), (29, 28, 40, 41), (36, 35, 47, 48), (33, 32, 44, 45), (28, 39, 51, 40), (30, 29, 41, 42), (37, 36, 48, 49), (39, 52, 37, 38), (52, 54, 36, 37), (54, 34, 35, 36), (28, 53, 52, 39), (53, 55, 54, 52), (55, 33, 34, 54), (29, 30, 53, 28), (30, 31, 55, 53), (31, 32, 33, 55), (62, 61, 73, 74), (59, 58, 70, 71), (66, 65, 77, 78), (63, 62, 74, 75), (60, 59, 71, 72), (67, 66, 78, 79), (57, 56, 68, 69), (64, 63, 75, 76), (61, 60, 72, 73), (56, 67, 79, 68), (58, 57, 69, 70), (65, 64, 76, 77), (67, 80, 65, 66), (80, 82, 64, 65), (82, 62, 63, 64), (56, 81, 80, 67), (81, 83, 82, 80), (83, 61, 62, 82), (57, 58, 81, 56), (58, 59, 83, 81), (59, 60, 61, 83), (90, 89, 101, 102), (87, 86, 98, 99), (94, 93, 105, 106), (91, 90, 102, 103), (88, 87, 99, 100), (95, 94, 106, 107), (85, 84, 96, 97), (92, 91, 103, 104), (89, 88, 100, 101), (84, 95, 107, 96), (86, 85, 97, 98), (93, 92, 104, 105), (95, 108, 93, 94), (108, 110, 92, 93), (110, 90, 91, 92), (84, 109, 108, 95), (109, 111, 110, 108), (111, 89, 90, 110), (85, 86, 109, 84), (86, 87, 111, 109), (87, 88, 89, 111), (118, 117, 129, 130), (115, 114, 126, 127), (122, 121, 133, 134), (119, 118, 130, 131), (116, 115, 127, 128), (123, 122, 134, 135), (113, 112, 124, 125), (120, 119, 131, 132), (117, 116, 128, 129), (112, 123, 135, 124), (114, 113, 125, 126), (121, 120, 132, 133), (123, 136, 121, 122), (136, 138, 120, 121), (138, 118, 119, 120), (112, 137, 136, 123), (137, 139, 138, 136), (139, 117, 118, 138), (113, 114, 137, 112), (114, 115, 139, 137), (115, 116, 117, 139)])
me_circle_004.polygons.foreach_set('use_smooth', [True] * 105)
_uv = me_circle_004.uv_layers.new(name='UVMap')
_uv.uv.foreach_set('vector', [0.0, 0.0, 0.0, 0.0, 0.0, 0.0, 0.0, 0.0, 0.0, 0.0, 0.0, 0.0, 0.0, 0.0, 0.0, 0.0, 0.0, 0.0, 0.0, 0.0, 0.0, 0.0, 0.0, 0.0, 0.0, 0.0, 0.0, 0.0, 0.0, 0.0, 0.0, 0.0, 0.0, 0.0, 0.0, 0.0, 0.0, 0.0, 0.0, 0.0, 0.0, 0.0, 0.0, 0.0, 0.0, 0.0, 0.0, 0.0, 0.0, 0.0, 0.0, 0.0, 0.0, 0.0, 0.0, 0.0, 0.0, 0.0, 0.0, 0.0, 0.0, 0.0, 0.0, 0.0, 0.0, 0.0, 0.0, 0.0, 0.0, 0.0, 0.0, 0.0, 0.0, 0.0, 0.0, 0.0, 0.0, 0.0, 0.0, 0.0, 0.0, 0.0, 0.0, 0.0, 0.0, 0.0, 0.0, 0.0, 0.0, 0.0, 0.0, 0.0, 0.0, 0.0, 0.0, 0.0, 0.0, 0.0, 0.0, 0.0, 0.0, 0.0, 0.0, 0.0, 0.0, 0.0, 0.0, 0.0, 0.0, 0.0, 0.0, 0.0, 0.0, 0.0, 0.0, 0.0, 0.0, 0.0, 0.0, 0.0, 0.0, 0.0, 0.0, 0.0, 0.0, 0.0, 0.0, 0.0, 0.0, 0.0, 0.0, 0.0, 0.0, 0.0, 0.0, 0.0, 0.0, 0.0, 0.0, 0.0, 0.0, 0.0, 0.0, 0.0, 0.0, 0.0, 0.0, 0.0, 0.0, 0.0, 0.0, 0.0, 0.0, 0.0, 0.0, 0.0, 0.0, 0.0, 0.0, 0.0, 0.0, 0.0, 0.0, 0.0, 0.0, 0.0, 0.0, 0.0, 0.0, 0.0, 0.0, 0.0, 0.0, 0.0, 0.0, 0.0, 0.0, 0.0, 0.0, 0.0, 0.0, 0.0, 0.0, 0.0, 0.0, 0.0, 0.0, 0.0, 0.0, 0.0, 0.0, 0.0, 0.0, 0.0, 0.0, 0.0, 0.0, 0.0, 0.0, 0.0, 0.0, 0.0, 0.0, 0.0, 0.0, 0.0, 0.0, 0.0, 0.0, 0.0, 0.0, 0.0, 0.0, 0.0, 0.0, 0.0, 0.0, 0.0, 0.0, 0.0, 0.0, 0.0, 0.0, 0.0, 0.0, 0.0, 0.0, 0.0, 0.0, 0.0, 0.0, 0.0, 0.0, 0.0, 0.0, 0.0, 0.0, 0.0, 0.0, 0.0, 0.0, 0.0, 0.0, 0.0, 0.0, 0.0, 0.0, 0.0, 0.0, 0.0, 0.0, 0.0, 0.0, 0.0, 0.0, 0.0, 0.0, 0.0, 0.0, 0.0, 0.0, 0.0, 0.0, 0.0, 0.0, 0.0, 0.0, 0.0, 0.0, 0.0, 0.0, 0.0, 0.0, 0.0, 0.0, 0.0, 0.0, 0.0, 0.0, 0.0, 0.0, 0.0, 0.0, 0.0, 0.0, 0.0, 0.0, 0.0, 0.0, 0.0, 0.0, 0.0, 0.0, 0.0, 0.0, 0.0, 0.0, 0.0, 0.0, 0.0, 0.0, 0.0, 0.0, 0.0, 0.0, 0.0, 0.0, 0.0, 0.0, 0.0, 0.0, 0.0, 0.0, 0.0, 0.0, 0.0, 0.0, 0.0, 0.0, 0.0, 0.0, 0.0, 0.0, 0.0, 0.0, 0.0, 0.0, 0.0, 0.0, 0.0, 0.0, 0.0, 0.0, 0.0, 0.0, 0.0, 0.0, 0.0, 0.0, 0.0, 0.0, 0.0, 0.0, 0.0, 0.0, 0.0, 0.0, 0.0, 0.0, 0.0, 0.0, 0.0, 0.0, 0.0, 0.0, 0.0, 0.0, 0.0, 0.0, 0.0, 0.0, 0.0, 0.0, 0.0, 0.0, 0.0, 0.0, 0.0, 0.0, 0.0, 0.0, 0.0, 0.0, 0.0, 0.0, 0.0, 0.0, 0.0, 0.0, 0.0, 0.0, 0.0, 0.0, 0.0, 0.0, 0.0, 0.0, 0.0, 0.0, 0.0, 0.0, 0.0, 0.0, 0.0, 0.0, 0.0, 0.0, 0.0, 0.0, 0.0, 0.0, 0.0, 0.0, 0.0, 0.0, 0.0, 0.0, 0.0, 0.0, 0.0, 0.0, 0.0, 0.0, 0.0, 0.0, 0.0, 0.0, 0.0, 0.0, 0.0, 0.0, 0.0, 0.0, 0.0, 0.0, 0.0, 0.0, 0.0, 0.0, 0.0, 0.0, 0.0, 0.0, 0.0, 0.0, 0.0, 0.0, 0.0, 0.0, 0.0, 0.0, 0.0, 0.0, 0.0, 0.0, 0.0, 0.0, 0.0, 0.0, 0.0, 0.0, 0.0, 0.0, 0.0, 0.0, 0.0, 0.0, 0.0, 0.0, 0.0, 0.0, 0.0, 0.0, 0.0, 0.0, 0.0, 0.0, 0.0, 0.0, 0.0, 0.0, 0.0, 0.0, 0.0, 0.0, 0.0, 0.0, 0.0, 0.0, 0.0, 0.0, 0.0, 0.0, 0.0, 0.0, 0.0, 0.0, 0.0, 0.0, 0.0, 0.0, 0.0, 0.0, 0.0, 0.0, 0.0, 0.0, 0.0, 0.0, 0.0, 0.0, 0.0, 0.0, 0.0, 0.0, 0.0, 0.0, 0.0, 0.0, 0.0, 0.0, 0.0, 0.0, 0.0, 0.0, 0.0, 0.0, 0.0, 0.0, 0.0, 0.0, 0.0, 0.0, 0.0, 0.0, 0.0, 0.0, 0.0, 0.0, 0.0, 0.0, 0.0, 0.0, 0.0, 0.0, 0.0, 0.0, 0.0, 0.0, 0.0, 0.0, 0.0, 0.0, 0.0, 0.0, 0.0, 0.0, 0.0, 0.0, 0.0, 0.0, 0.0, 0.0, 0.0, 0.0, 0.0, 0.0, 0.0, 0.0, 0.0, 0.0, 0.0, 0.0, 0.0, 0.0, 0.0, 0.0, 0.0, 0.0, 0.0, 0.0, 0.0, 0.0, 0.0, 0.0, 0.0, 0.0, 0.0, 0.0, 0.0, 0.0, 0.0, 0.0, 0.0, 0.0, 0.0, 0.0, 0.0, 0.0, 0.0, 0.0, 0.0, 0.0, 0.0, 0.0, 0.0, 0.0, 0.0, 0.0, 0.0, 0.0, 0.0, 0.0, 0.0, 0.0, 0.0, 0.0, 0.0, 0.0, 0.0, 0.0, 0.0, 0.0, 0.0, 0.0, 0.0, 0.0, 0.0, 0.0, 0.0, 0.0, 0.0, 0.0, 0.0, 0.0, 0.0, 0.0, 0.0, 0.0, 0.0, 0.0, 0.0, 0.0, 0.0, 0.0, 0.0, 0.0, 0.0, 0.0, 0.0, 0.0, 0.0, 0.0, 0.0, 0.0, 0.0, 0.0, 0.0, 0.0, 0.0, 0.0, 0.0, 0.0, 0.0, 0.0, 0.0, 0.0, 0.0, 0.0, 0.0, 0.0, 0.0, 0.0, 0.0, 0.0, 0.0, 0.0, 0.0, 0.0, 0.0, 0.0, 0.0, 0.0, 0.0, 0.0, 0.0, 0.0, 0.0, 0.0, 0.0, 0.0, 0.0, 0.0, 0.0, 0.0, 0.0, 0.0, 0.0, 0.0, 0.0, 0.0, 0.0, 0.0, 0.0, 0.0, 0.0, 0.0, 0.0, 0.0, 0.0, 0.0, 0.0, 0.0, 0.0, 0.0, 0.0, 0.0, 0.0, 0.0, 0.0, 0.0, 0.0, 0.0, 0.0, 0.0, 0.0, 0.0, 0.0, 0.0, 0.0, 0.0, 0.0, 0.0, 0.0, 0.0, 0.0, 0.0, 0.0, 0.0, 0.0, 0.0, 0.0, 0.0, 0.0, 0.0, 0.0, 0.0, 0.0, 0.0, 0.0, 0.0, 0.0, 0.0, 0.0, 0.0, 0.0, 0.0, 0.0, 0.0, 0.0, 0.0, 0.0, 0.0, 0.0, 0.0, 0.0, 0.0, 0.0, 0.0, 0.0, 0.0, 0.0, 0.0, 0.0, 0.0, 0.0, 0.0, 0.0, 0.0, 0.0, 0.0, 0.0, 0.0, 0.0, 0.0, 0.0, 0.0, 0.0, 0.0, 0.0, 0.0, 0.0, 0.0, 0.0, 0.0, 0.0, 0.0, 0.0, 0.0, 0.0, 0.0, 0.0, 0.0, 0.0, 0.0, 0.0, 0.0, 0.0, 0.0, 0.0, 0.0, 0.0, 0.0, 0.0, 0.0, 0.0, 0.0, 0.0, 0.0, 0.0, 0.0, 0.0, 0.0, 0.0, 0.0, 0.0, 0.0, 0.0, 0.0, 0.0, 0.0, 0.0, 0.0, 0.0, 0.0, 0.0, 0.0, 0.0, 0.0, 0.0, 0.0, 0.0, 0.0, 0.0, 0.0, 0.0, 0.0, 0.0, 0.0, 0.0])
me_circle_004.update()

# ---- objects
ob_circle = bpy.data.objects.new('Circle', me_circle)
ob_circle_001 = bpy.data.objects.new('Circle.001', me_circle_001)
ob_circle_002 = bpy.data.objects.new('Circle.002', me_circle_002)
ob_cylinder = bpy.data.objects.new('Cylinder', me_cylinder)
ob_circle_004 = bpy.data.objects.new('Circle.004', me_circle_004)

# ---- transforms, parenting, visibility, modifiers, constraints
ob_circle.location = (0.0, 0.0, 0.0)
_m = ob_circle.modifiers.new('Bevel', 'BEVEL')
_m.limit_method = 'WEIGHT'
_m = ob_circle.modifiers.new('Subdivision', 'SUBSURF')
_m.levels = 2
ob_circle_001.location = (0.0, 0.0, 0.0)
_m = ob_circle_001.modifiers.new('Solidify', 'SOLIDIFY')
_m.thickness = 0.04
_m = ob_circle_001.modifiers.new('Subdivision', 'SUBSURF')
_m.levels = 2
ob_circle_002.location = (0.0, 0.0, -0.02402)
_m = ob_circle_002.modifiers.new('Shrinkwrap', 'SHRINKWRAP')
_m.wrap_method = 'PROJECT'
_m.target = ob_circle
_m.auxiliary_target = ob_circle_001
_m.use_negative_direction = True
_m.use_positive_direction = False
_m = ob_circle_002.modifiers.new('Solidify', 'SOLIDIFY')
_m.thickness = 0.02
_m.offset = 1.0
_m.use_even_offset = True
_m = ob_circle_002.modifiers.new('Bevel', 'BEVEL')
_m.angle_limit = 1.396
_m = ob_circle_002.modifiers.new('Subdivision', 'SUBSURF')
ob_cylinder.location = (0.7326, -0.5065, 1.384)
ob_cylinder.scale = (0.008915, 0.008915, 0.1231)
_m = ob_cylinder.modifiers.new('Auto Smooth', 'NODES')
_m.node_group = ng_auto_smooth
_gi = [s.identifier for s in ng_auto_smooth.interface.items_tree if s.item_type == 'SOCKET' and s.in_out == 'INPUT']
_m[_gi[1]] = 0.576  # Angle
ob_circle_004.location = (0.7064, -0.5374, 1.469)
ob_circle_004.rotation_euler = (1.554, 1.273, 0.9124)
_m = ob_circle_004.modifiers.new('Subdivision', 'SUBSURF')

# ---- collection membership
col_collection.objects.link(ob_circle)
col_collection.objects.link(ob_circle_001)
col_collection.objects.link(ob_circle_002)
col_collection.objects.link(ob_cylinder)
col_collection.objects.link(ob_circle_004)

# ---- scene / render settings (as saved in the file)
scene.frame_start = 1; scene.frame_end = 250; scene.frame_set(7)
scene.render.engine = 'BLENDER_EEVEE_NEXT'
scene.cycles.sampling_pattern = 'TABULATED_SOBOL'
scene.cycles.use_light_tree = False
scene.view_settings.view_transform = 'Filmic'
bpy.context.view_layer.update()

# ---- added for rendering (the .blend has no active camera and no usable light): camera, sun
cam_auto = bpy.data.cameras.new('AutoCamera')
cam_auto.lens = 50.0
cam_auto.sensor_width = 36.0
cam_auto.clip_end = 1000.0
ob_auto_camera = bpy.data.objects.new('AutoCamera', cam_auto)
scene.collection.objects.link(ob_auto_camera)
ob_auto_camera.location = (3.22658, -3.87189, 3.60126)
ob_auto_camera.rotation_euler = (1.09748, -7.21219e-08, 0.694738)
scene.camera = ob_auto_camera
light_auto_sun = bpy.data.lights.new('AutoSun', 'SUN')
light_auto_sun.energy = 3.0
light_auto_sun.angle = 0.0523599
ob_auto_sun = bpy.data.objects.new('AutoSun', light_auto_sun)
scene.collection.objects.link(ob_auto_sun)
ob_auto_sun.rotation_euler = (0.872665, 0.174533, 0.523599)
bpy.context.view_layer.update()
